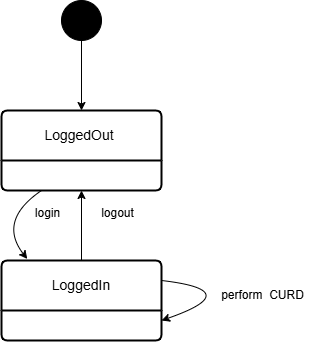

The diagram above was exported from draw.io. Its source (the exported page's mxGraphModel, read from the mxfile embedded in the PNG):
<mxGraphModel dx="1025" dy="468" grid="1" gridSize="10" guides="1" tooltips="1" connect="1" arrows="1" fold="1" page="1" pageScale="1" pageWidth="827" pageHeight="1169" math="0" shadow="0">
  <root>
    <mxCell id="0" />
    <mxCell id="1" parent="0" />
    <mxCell id="QNNd1qK2ewn4bh7becaC-63" value="LoggedOut&amp;nbsp;" style="swimlane;childLayout=stackLayout;horizontal=1;startSize=50;horizontalStack=0;rounded=1;fontSize=14;fontStyle=0;strokeWidth=2;resizeParent=0;resizeLast=1;shadow=0;dashed=0;align=center;arcSize=4;whiteSpace=wrap;html=1;" vertex="1" parent="1">
      <mxGeometry x="334" y="160" width="160" height="80" as="geometry" />
    </mxCell>
    <mxCell id="QNNd1qK2ewn4bh7becaC-65" value="LoggedIn" style="swimlane;childLayout=stackLayout;horizontal=1;startSize=50;horizontalStack=0;rounded=1;fontSize=14;fontStyle=0;strokeWidth=2;resizeParent=0;resizeLast=1;shadow=0;dashed=0;align=center;arcSize=4;whiteSpace=wrap;html=1;" vertex="1" parent="1">
      <mxGeometry x="334" y="310" width="160" height="80" as="geometry" />
    </mxCell>
    <mxCell id="QNNd1qK2ewn4bh7becaC-71" value="" style="ellipse;whiteSpace=wrap;html=1;aspect=fixed;fillColor=#000000;" vertex="1" parent="1">
      <mxGeometry x="394" y="50" width="40" height="40" as="geometry" />
    </mxCell>
    <mxCell id="QNNd1qK2ewn4bh7becaC-72" value="" style="endArrow=classic;html=1;rounded=0;exitX=0.5;exitY=1;exitDx=0;exitDy=0;entryX=0.5;entryY=0;entryDx=0;entryDy=0;" edge="1" parent="1" source="QNNd1qK2ewn4bh7becaC-71" target="QNNd1qK2ewn4bh7becaC-63">
      <mxGeometry width="50" height="50" relative="1" as="geometry">
        <mxPoint x="270" y="310" as="sourcePoint" />
        <mxPoint x="320" y="260" as="targetPoint" />
      </mxGeometry>
    </mxCell>
    <mxCell id="QNNd1qK2ewn4bh7becaC-73" value="" style="endArrow=classic;html=1;rounded=0;exitX=0.5;exitY=0;exitDx=0;exitDy=0;entryX=0.5;entryY=1;entryDx=0;entryDy=0;" edge="1" parent="1" source="QNNd1qK2ewn4bh7becaC-65" target="QNNd1qK2ewn4bh7becaC-63">
      <mxGeometry width="50" height="50" relative="1" as="geometry">
        <mxPoint x="270" y="400" as="sourcePoint" />
        <mxPoint x="400" y="230" as="targetPoint" />
      </mxGeometry>
    </mxCell>
    <mxCell id="QNNd1qK2ewn4bh7becaC-75" value="" style="curved=1;endArrow=classic;html=1;rounded=0;entryX=0.161;entryY=-0.019;entryDx=0;entryDy=0;entryPerimeter=0;exitX=0.25;exitY=1;exitDx=0;exitDy=0;" edge="1" parent="1" source="QNNd1qK2ewn4bh7becaC-63" target="QNNd1qK2ewn4bh7becaC-65">
      <mxGeometry width="50" height="50" relative="1" as="geometry">
        <mxPoint x="270" y="400" as="sourcePoint" />
        <mxPoint x="320" y="350" as="targetPoint" />
        <Array as="points">
          <mxPoint x="330" y="270" />
        </Array>
      </mxGeometry>
    </mxCell>
    <mxCell id="QNNd1qK2ewn4bh7becaC-76" value="" style="curved=1;endArrow=classic;html=1;rounded=0;exitX=1;exitY=0.25;exitDx=0;exitDy=0;entryX=1;entryY=0.75;entryDx=0;entryDy=0;" edge="1" parent="1" source="QNNd1qK2ewn4bh7becaC-65" target="QNNd1qK2ewn4bh7becaC-65">
      <mxGeometry width="50" height="50" relative="1" as="geometry">
        <mxPoint x="270" y="400" as="sourcePoint" />
        <mxPoint x="500" y="370" as="targetPoint" />
        <Array as="points">
          <mxPoint x="580" y="340" />
        </Array>
      </mxGeometry>
    </mxCell>
    <mxCell id="QNNd1qK2ewn4bh7becaC-77" value="login" style="text;html=1;align=center;verticalAlign=middle;resizable=0;points=[];autosize=1;strokeColor=none;fillColor=none;" vertex="1" parent="1">
      <mxGeometry x="355" y="248" width="50" height="30" as="geometry" />
    </mxCell>
    <mxCell id="QNNd1qK2ewn4bh7becaC-78" value="logout" style="text;html=1;align=center;verticalAlign=middle;resizable=0;points=[];autosize=1;strokeColor=none;fillColor=none;" vertex="1" parent="1">
      <mxGeometry x="420" y="248" width="60" height="30" as="geometry" />
    </mxCell>
    <mxCell id="QNNd1qK2ewn4bh7becaC-79" value="perform&amp;nbsp; CURD" style="text;html=1;align=center;verticalAlign=middle;resizable=0;points=[];autosize=1;strokeColor=none;fillColor=none;" vertex="1" parent="1">
      <mxGeometry x="540" y="330" width="110" height="30" as="geometry" />
    </mxCell>
  </root>
</mxGraphModel>